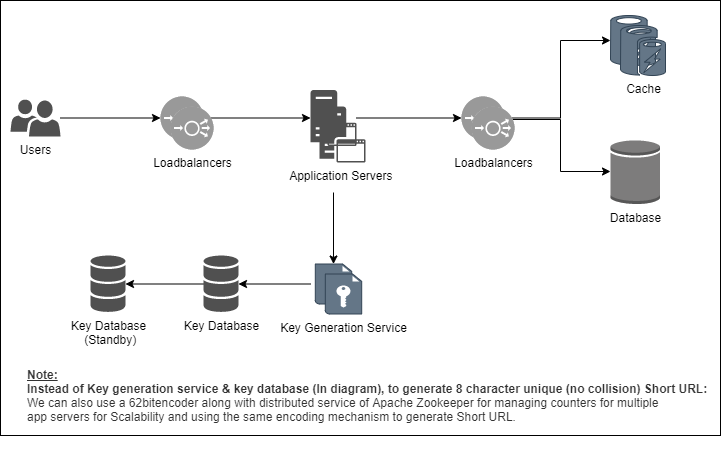

The diagram above was exported from draw.io. Its source (the exported page's mxGraphModel, read from the mxfile embedded in the PNG):
<mxGraphModel dx="1422" dy="794" grid="1" gridSize="10" guides="1" tooltips="1" connect="1" arrows="1" fold="1" page="1" pageScale="1" pageWidth="850" pageHeight="1100" math="0" shadow="0">
  <root>
    <mxCell id="0" />
    <mxCell id="1" parent="0" />
    <mxCell id="Ob5PynbsvCS6A7_3f5DK-1" value="&lt;b&gt;&lt;font color=&quot;#ffffff&quot;&gt;Scalable Architecture for URL Shortner&lt;/font&gt;&lt;/b&gt;" style="verticalLabelPosition=bottom;verticalAlign=top;html=1;shape=mxgraph.basic.rect;fillColor2=none;strokeWidth=1;size=20;indent=5;fillColor=#FFFFFF;" parent="1" vertex="1">
      <mxGeometry x="60" y="14" width="720" height="435" as="geometry" />
    </mxCell>
    <mxCell id="Ob5PynbsvCS6A7_3f5DK-30" value="" style="edgeStyle=orthogonalEdgeStyle;rounded=0;orthogonalLoop=1;jettySize=auto;html=1;fontColor=#000000;" parent="1" target="Ob5PynbsvCS6A7_3f5DK-25" edge="1">
      <mxGeometry relative="1" as="geometry">
        <mxPoint x="370" y="297.5" as="sourcePoint" />
      </mxGeometry>
    </mxCell>
    <mxCell id="Ob5PynbsvCS6A7_3f5DK-8" value="" style="edgeStyle=orthogonalEdgeStyle;rounded=0;orthogonalLoop=1;jettySize=auto;html=1;entryX=0;entryY=0.5;entryDx=0;entryDy=0;entryPerimeter=0;" parent="1" source="Ob5PynbsvCS6A7_3f5DK-4" target="Ob5PynbsvCS6A7_3f5DK-5" edge="1">
      <mxGeometry relative="1" as="geometry" />
    </mxCell>
    <mxCell id="Ob5PynbsvCS6A7_3f5DK-4" value="Users" style="sketch=0;pointerEvents=1;shadow=0;dashed=0;html=1;strokeColor=none;labelPosition=center;verticalLabelPosition=bottom;verticalAlign=top;align=center;fillColor=#505050;shape=mxgraph.mscae.intune.user_group" parent="1" vertex="1">
      <mxGeometry x="70" y="113" width="50" height="37" as="geometry" />
    </mxCell>
    <mxCell id="Ob5PynbsvCS6A7_3f5DK-11" value="" style="edgeStyle=orthogonalEdgeStyle;rounded=0;orthogonalLoop=1;jettySize=auto;html=1;" parent="1" source="Ob5PynbsvCS6A7_3f5DK-5" target="Ob5PynbsvCS6A7_3f5DK-10" edge="1">
      <mxGeometry relative="1" as="geometry" />
    </mxCell>
    <mxCell id="Ob5PynbsvCS6A7_3f5DK-5" value="" style="fillColor=#999999;verticalLabelPosition=bottom;sketch=0;html=1;strokeColor=#ffffff;verticalAlign=top;align=center;points=[[0.145,0.145,0],[0.5,0,0],[0.855,0.145,0],[1,0.5,0],[0.855,0.855,0],[0.5,1,0],[0.145,0.855,0],[0,0.5,0]];pointerEvents=1;shape=mxgraph.cisco_safe.compositeIcon;bgIcon=ellipse;resIcon=mxgraph.cisco_safe.capability.load_balancer;" parent="1" vertex="1">
      <mxGeometry x="220" y="110" width="43" height="43" as="geometry" />
    </mxCell>
    <mxCell id="Ob5PynbsvCS6A7_3f5DK-6" value="Loadbalancers" style="fillColor=#999999;verticalLabelPosition=bottom;sketch=0;html=1;strokeColor=#ffffff;verticalAlign=top;align=center;points=[[0.145,0.145,0],[0.5,0,0],[0.855,0.145,0],[1,0.5,0],[0.855,0.855,0],[0.5,1,0],[0.145,0.855,0],[0,0.5,0]];pointerEvents=1;shape=mxgraph.cisco_safe.compositeIcon;bgIcon=ellipse;resIcon=mxgraph.cisco_safe.capability.load_balancer;" parent="1" vertex="1">
      <mxGeometry x="230" y="120" width="43" height="43" as="geometry" />
    </mxCell>
    <mxCell id="Ob5PynbsvCS6A7_3f5DK-29" value="" style="edgeStyle=orthogonalEdgeStyle;rounded=0;orthogonalLoop=1;jettySize=auto;html=1;fontColor=#000000;" parent="1" target="Ob5PynbsvCS6A7_3f5DK-17" edge="1">
      <mxGeometry relative="1" as="geometry">
        <mxPoint x="393" y="206" as="sourcePoint" />
        <mxPoint x="393" y="266" as="targetPoint" />
        <Array as="points" />
      </mxGeometry>
    </mxCell>
    <mxCell id="Ob5PynbsvCS6A7_3f5DK-36" value="" style="edgeStyle=orthogonalEdgeStyle;rounded=0;orthogonalLoop=1;jettySize=auto;html=1;fontColor=#000000;entryX=0;entryY=0.5;entryDx=0;entryDy=0;entryPerimeter=0;" parent="1" source="Ob5PynbsvCS6A7_3f5DK-10" target="Ob5PynbsvCS6A7_3f5DK-33" edge="1">
      <mxGeometry relative="1" as="geometry" />
    </mxCell>
    <mxCell id="Ob5PynbsvCS6A7_3f5DK-10" value="" style="sketch=0;pointerEvents=1;shadow=0;dashed=0;html=1;strokeColor=none;fillColor=#505050;labelPosition=center;verticalLabelPosition=bottom;verticalAlign=top;outlineConnect=0;align=center;shape=mxgraph.office.servers.application_server;" parent="1" vertex="1">
      <mxGeometry x="370" y="103.5" width="46" height="56" as="geometry" />
    </mxCell>
    <mxCell id="Ob5PynbsvCS6A7_3f5DK-12" value="Application Servers&lt;span style=&quot;white-space: pre&quot;&gt; &lt;/span&gt;" style="sketch=0;pointerEvents=1;shadow=0;dashed=0;html=1;strokeColor=none;fillColor=#505050;labelPosition=center;verticalLabelPosition=bottom;verticalAlign=top;outlineConnect=0;align=center;shape=mxgraph.office.servers.application_server;" parent="1" vertex="1">
      <mxGeometry x="379" y="120" width="46" height="56" as="geometry" />
    </mxCell>
    <mxCell id="Ob5PynbsvCS6A7_3f5DK-17" value="" style="shadow=0;dashed=0;html=1;strokeColor=#314354;fillColor=#647687;labelPosition=center;verticalLabelPosition=bottom;verticalAlign=top;align=center;outlineConnect=0;shape=mxgraph.veeam.encryption_key;fontColor=#ffffff;" parent="1" vertex="1">
      <mxGeometry x="374.8" y="277.5" width="36.4" height="40" as="geometry" />
    </mxCell>
    <mxCell id="Ob5PynbsvCS6A7_3f5DK-31" value="" style="edgeStyle=orthogonalEdgeStyle;rounded=0;orthogonalLoop=1;jettySize=auto;html=1;fontColor=#000000;" parent="1" source="Ob5PynbsvCS6A7_3f5DK-25" target="Ob5PynbsvCS6A7_3f5DK-27" edge="1">
      <mxGeometry relative="1" as="geometry" />
    </mxCell>
    <mxCell id="Ob5PynbsvCS6A7_3f5DK-25" value="Key Database" style="sketch=0;shadow=0;dashed=0;html=1;strokeColor=none;fillColor=#505050;labelPosition=center;verticalLabelPosition=bottom;verticalAlign=top;outlineConnect=0;align=center;shape=mxgraph.office.databases.database_mini_3;fontColor=#000000;" parent="1" vertex="1">
      <mxGeometry x="263" y="269" width="35" height="57" as="geometry" />
    </mxCell>
    <mxCell id="Ob5PynbsvCS6A7_3f5DK-27" value="Key Database&lt;br&gt;&amp;nbsp;(Standby)" style="sketch=0;shadow=0;dashed=0;html=1;strokeColor=none;fillColor=#505050;labelPosition=center;verticalLabelPosition=bottom;verticalAlign=top;outlineConnect=0;align=center;shape=mxgraph.office.databases.database_mini_3;fontColor=#000000;" parent="1" vertex="1">
      <mxGeometry x="150" y="269" width="35" height="57" as="geometry" />
    </mxCell>
    <mxCell id="Ob5PynbsvCS6A7_3f5DK-32" value="&lt;font color=&quot;#000000&quot;&gt;Key Generation Service&lt;/font&gt;" style="shadow=0;dashed=0;html=1;strokeColor=#314354;fillColor=#647687;labelPosition=center;verticalLabelPosition=bottom;verticalAlign=top;align=center;outlineConnect=0;shape=mxgraph.veeam.encryption_key;fontColor=#ffffff;" parent="1" vertex="1">
      <mxGeometry x="384.8" y="287.5" width="36.4" height="40" as="geometry" />
    </mxCell>
    <mxCell id="Ob5PynbsvCS6A7_3f5DK-46" value="" style="edgeStyle=orthogonalEdgeStyle;rounded=0;orthogonalLoop=1;jettySize=auto;html=1;fontColor=#000000;entryX=0;entryY=0.5;entryDx=0;entryDy=0;entryPerimeter=0;" parent="1" source="Ob5PynbsvCS6A7_3f5DK-33" target="Ob5PynbsvCS6A7_3f5DK-40" edge="1">
      <mxGeometry relative="1" as="geometry">
        <mxPoint x="625.5" y="131.5" as="targetPoint" />
        <Array as="points">
          <mxPoint x="620" y="132" />
          <mxPoint x="620" y="54" />
        </Array>
      </mxGeometry>
    </mxCell>
    <mxCell id="Ob5PynbsvCS6A7_3f5DK-33" value="" style="fillColor=#999999;verticalLabelPosition=bottom;sketch=0;html=1;strokeColor=#ffffff;verticalAlign=top;align=center;points=[[0.145,0.145,0],[0.5,0,0],[0.855,0.145,0],[1,0.5,0],[0.855,0.855,0],[0.5,1,0],[0.145,0.855,0],[0,0.5,0]];pointerEvents=1;shape=mxgraph.cisco_safe.compositeIcon;bgIcon=ellipse;resIcon=mxgraph.cisco_safe.capability.load_balancer;" parent="1" vertex="1">
      <mxGeometry x="521" y="110" width="43" height="43" as="geometry" />
    </mxCell>
    <mxCell id="Ob5PynbsvCS6A7_3f5DK-49" value="" style="edgeStyle=orthogonalEdgeStyle;rounded=0;orthogonalLoop=1;jettySize=auto;html=1;fontColor=#000000;exitX=1;exitY=0.5;exitDx=0;exitDy=0;exitPerimeter=0;" parent="1" source="Ob5PynbsvCS6A7_3f5DK-33" target="Ob5PynbsvCS6A7_3f5DK-47" edge="1">
      <mxGeometry relative="1" as="geometry">
        <mxPoint x="565" y="133" as="sourcePoint" />
        <Array as="points">
          <mxPoint x="564" y="133" />
          <mxPoint x="620" y="133" />
          <mxPoint x="620" y="185" />
        </Array>
      </mxGeometry>
    </mxCell>
    <mxCell id="Ob5PynbsvCS6A7_3f5DK-34" value="Loadbalancers" style="fillColor=#999999;verticalLabelPosition=bottom;sketch=0;html=1;strokeColor=#ffffff;verticalAlign=top;align=center;points=[[0.145,0.145,0],[0.5,0,0],[0.855,0.145,0],[1,0.5,0],[0.855,0.855,0],[0.5,1,0],[0.145,0.855,0],[0,0.5,0]];pointerEvents=1;shape=mxgraph.cisco_safe.compositeIcon;bgIcon=ellipse;resIcon=mxgraph.cisco_safe.capability.load_balancer;" parent="1" vertex="1">
      <mxGeometry x="531" y="120" width="43" height="43" as="geometry" />
    </mxCell>
    <mxCell id="Ob5PynbsvCS6A7_3f5DK-40" value="" style="verticalLabelPosition=bottom;html=1;verticalAlign=top;align=center;strokeColor=#314354;fillColor=#647687;shape=mxgraph.azure.azure_cache;fontColor=#ffffff;" parent="1" vertex="1">
      <mxGeometry x="670" y="29" width="45" height="50" as="geometry" />
    </mxCell>
    <mxCell id="Ob5PynbsvCS6A7_3f5DK-42" value="&lt;font color=&quot;#000000&quot;&gt;Cache&lt;/font&gt;" style="verticalLabelPosition=bottom;html=1;verticalAlign=top;align=center;strokeColor=#314354;fillColor=#647687;shape=mxgraph.azure.azure_cache;fontColor=#ffffff;" parent="1" vertex="1">
      <mxGeometry x="680" y="39" width="45" height="50" as="geometry" />
    </mxCell>
    <mxCell id="Ob5PynbsvCS6A7_3f5DK-47" value="Database" style="outlineConnect=0;dashed=0;verticalLabelPosition=bottom;verticalAlign=top;align=center;html=1;shape=mxgraph.aws3.generic_database;fillColor=#7D7C7C;gradientColor=none;fontColor=#000000;" parent="1" vertex="1">
      <mxGeometry x="670" y="153" width="49.5" height="64.5" as="geometry" />
    </mxCell>
    <mxCell id="Ob5PynbsvCS6A7_3f5DK-50" value="&lt;u&gt;Note:&lt;br&gt;&lt;/u&gt;Instead of Key generation service &amp;amp; key database (In diagram), to generate 8 character unique (no collision) Short URL:&lt;br&gt;&lt;span style=&quot;font-weight: normal&quot;&gt;We can also use a &lt;a href=&quot;https://github.com/AmitVerma-Learn/URLShortner/blob/69f2c6c9e258f29d3935e3fcc4cc2e6ca5548eaa/Encoder62.py&quot;&gt;62bitencoder&lt;/a&gt; along with distributed service of Apache Zookeeper for managing counters for multiple &lt;br&gt;app servers f&lt;/span&gt;&lt;span style=&quot;font-weight: normal&quot;&gt;or Scalability and using the same encoding mechanism to generate Short URL.&amp;nbsp;&lt;br&gt;&lt;/span&gt;" style="text;html=1;resizable=0;autosize=1;align=left;verticalAlign=middle;points=[];fillColor=none;strokeColor=none;rounded=0;fontColor=#333333;fontStyle=1" parent="1" vertex="1">
      <mxGeometry x="85" y="379" width="700" height="60" as="geometry" />
    </mxCell>
  </root>
</mxGraphModel>